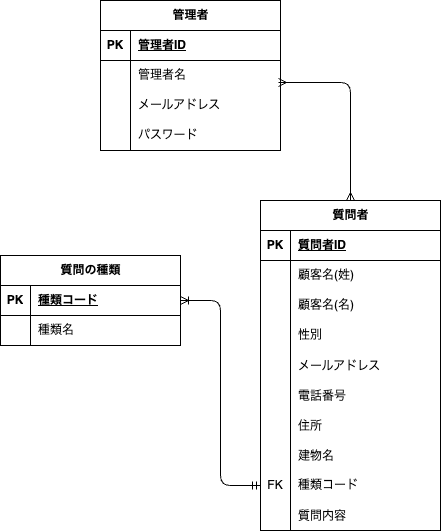

The diagram above was exported from draw.io. Its source (the exported page's mxGraphModel, read from the mxfile embedded in the PNG):
<mxGraphModel dx="496" dy="547" grid="1" gridSize="10" guides="1" tooltips="1" connect="1" arrows="0" fold="1" page="1" pageScale="1" pageWidth="827" pageHeight="1169" background="none" math="0" shadow="0">
  <root>
    <mxCell id="0" />
    <mxCell id="1" parent="0" />
    <mxCell id="2" value="管理者" style="shape=table;startSize=30;container=1;collapsible=1;childLayout=tableLayout;fixedRows=1;rowLines=0;fontStyle=1;align=center;resizeLast=1;html=1;fillColor=none;" parent="1" vertex="1">
      <mxGeometry x="160" y="80" width="180" height="150" as="geometry">
        <mxRectangle x="160" y="80" width="80" height="30" as="alternateBounds" />
      </mxGeometry>
    </mxCell>
    <mxCell id="3" value="" style="shape=tableRow;horizontal=0;startSize=0;swimlaneHead=0;swimlaneBody=0;fillColor=none;collapsible=0;dropTarget=0;points=[[0,0.5],[1,0.5]];portConstraint=eastwest;top=0;left=0;right=0;bottom=1;" parent="2" vertex="1">
      <mxGeometry y="30" width="180" height="30" as="geometry" />
    </mxCell>
    <mxCell id="4" value="PK" style="shape=partialRectangle;connectable=0;fillColor=none;top=0;left=0;bottom=0;right=0;fontStyle=1;overflow=hidden;whiteSpace=wrap;html=1;" parent="3" vertex="1">
      <mxGeometry width="30" height="30" as="geometry">
        <mxRectangle width="30" height="30" as="alternateBounds" />
      </mxGeometry>
    </mxCell>
    <mxCell id="5" value="管理者ID" style="shape=partialRectangle;connectable=0;fillColor=none;top=0;left=0;bottom=0;right=0;align=left;spacingLeft=6;fontStyle=5;overflow=hidden;whiteSpace=wrap;html=1;" parent="3" vertex="1">
      <mxGeometry x="30" width="150" height="30" as="geometry">
        <mxRectangle width="150" height="30" as="alternateBounds" />
      </mxGeometry>
    </mxCell>
    <mxCell id="6" value="" style="shape=tableRow;horizontal=0;startSize=0;swimlaneHead=0;swimlaneBody=0;fillColor=none;collapsible=0;dropTarget=0;points=[[0,0.5],[1,0.5]];portConstraint=eastwest;top=0;left=0;right=0;bottom=0;" parent="2" vertex="1">
      <mxGeometry y="60" width="180" height="30" as="geometry" />
    </mxCell>
    <mxCell id="7" value="" style="shape=partialRectangle;connectable=0;fillColor=none;top=0;left=0;bottom=0;right=0;editable=1;overflow=hidden;whiteSpace=wrap;html=1;" parent="6" vertex="1">
      <mxGeometry width="30" height="30" as="geometry">
        <mxRectangle width="30" height="30" as="alternateBounds" />
      </mxGeometry>
    </mxCell>
    <mxCell id="8" value="管理者名" style="shape=partialRectangle;connectable=0;fillColor=none;top=0;left=0;bottom=0;right=0;align=left;spacingLeft=6;overflow=hidden;whiteSpace=wrap;html=1;" parent="6" vertex="1">
      <mxGeometry x="30" width="150" height="30" as="geometry">
        <mxRectangle width="150" height="30" as="alternateBounds" />
      </mxGeometry>
    </mxCell>
    <mxCell id="9" value="" style="shape=tableRow;horizontal=0;startSize=0;swimlaneHead=0;swimlaneBody=0;fillColor=none;collapsible=0;dropTarget=0;points=[[0,0.5],[1,0.5]];portConstraint=eastwest;top=0;left=0;right=0;bottom=0;" parent="2" vertex="1">
      <mxGeometry y="90" width="180" height="30" as="geometry" />
    </mxCell>
    <mxCell id="10" value="" style="shape=partialRectangle;connectable=0;fillColor=none;top=0;left=0;bottom=0;right=0;editable=1;overflow=hidden;whiteSpace=wrap;html=1;" parent="9" vertex="1">
      <mxGeometry width="30" height="30" as="geometry">
        <mxRectangle width="30" height="30" as="alternateBounds" />
      </mxGeometry>
    </mxCell>
    <mxCell id="11" value="メールアドレス" style="shape=partialRectangle;connectable=0;fillColor=none;top=0;left=0;bottom=0;right=0;align=left;spacingLeft=6;overflow=hidden;whiteSpace=wrap;html=1;" parent="9" vertex="1">
      <mxGeometry x="30" width="150" height="30" as="geometry">
        <mxRectangle width="150" height="30" as="alternateBounds" />
      </mxGeometry>
    </mxCell>
    <mxCell id="12" value="" style="shape=tableRow;horizontal=0;startSize=0;swimlaneHead=0;swimlaneBody=0;fillColor=none;collapsible=0;dropTarget=0;points=[[0,0.5],[1,0.5]];portConstraint=eastwest;top=0;left=0;right=0;bottom=0;" parent="2" vertex="1">
      <mxGeometry y="120" width="180" height="30" as="geometry" />
    </mxCell>
    <mxCell id="13" value="" style="shape=partialRectangle;connectable=0;fillColor=none;top=0;left=0;bottom=0;right=0;editable=1;overflow=hidden;whiteSpace=wrap;html=1;" parent="12" vertex="1">
      <mxGeometry width="30" height="30" as="geometry">
        <mxRectangle width="30" height="30" as="alternateBounds" />
      </mxGeometry>
    </mxCell>
    <mxCell id="14" value="パスワード" style="shape=partialRectangle;connectable=0;fillColor=none;top=0;left=0;bottom=0;right=0;align=left;spacingLeft=6;overflow=hidden;whiteSpace=wrap;html=1;" parent="12" vertex="1">
      <mxGeometry x="30" width="150" height="30" as="geometry">
        <mxRectangle width="150" height="30" as="alternateBounds" />
      </mxGeometry>
    </mxCell>
    <mxCell id="15" value="質問の種類" style="shape=table;startSize=30;container=1;collapsible=1;childLayout=tableLayout;fixedRows=1;rowLines=0;fontStyle=1;align=center;resizeLast=1;html=1;fillColor=none;" parent="1" vertex="1">
      <mxGeometry x="60" y="335" width="180" height="90" as="geometry" />
    </mxCell>
    <mxCell id="16" value="" style="shape=tableRow;horizontal=0;startSize=0;swimlaneHead=0;swimlaneBody=0;fillColor=none;collapsible=0;dropTarget=0;points=[[0,0.5],[1,0.5]];portConstraint=eastwest;top=0;left=0;right=0;bottom=1;" parent="15" vertex="1">
      <mxGeometry y="30" width="180" height="30" as="geometry" />
    </mxCell>
    <mxCell id="17" value="PK" style="shape=partialRectangle;connectable=0;fillColor=none;top=0;left=0;bottom=0;right=0;fontStyle=1;overflow=hidden;whiteSpace=wrap;html=1;" parent="16" vertex="1">
      <mxGeometry width="30" height="30" as="geometry">
        <mxRectangle width="30" height="30" as="alternateBounds" />
      </mxGeometry>
    </mxCell>
    <mxCell id="18" value="種類コード" style="shape=partialRectangle;connectable=0;fillColor=none;top=0;left=0;bottom=0;right=0;align=left;spacingLeft=6;fontStyle=5;overflow=hidden;whiteSpace=wrap;html=1;" parent="16" vertex="1">
      <mxGeometry x="30" width="150" height="30" as="geometry">
        <mxRectangle width="150" height="30" as="alternateBounds" />
      </mxGeometry>
    </mxCell>
    <mxCell id="19" value="" style="shape=tableRow;horizontal=0;startSize=0;swimlaneHead=0;swimlaneBody=0;fillColor=none;collapsible=0;dropTarget=0;points=[[0,0.5],[1,0.5]];portConstraint=eastwest;top=0;left=0;right=0;bottom=0;" parent="15" vertex="1">
      <mxGeometry y="60" width="180" height="30" as="geometry" />
    </mxCell>
    <mxCell id="20" value="" style="shape=partialRectangle;connectable=0;fillColor=none;top=0;left=0;bottom=0;right=0;editable=1;overflow=hidden;whiteSpace=wrap;html=1;" parent="19" vertex="1">
      <mxGeometry width="30" height="30" as="geometry">
        <mxRectangle width="30" height="30" as="alternateBounds" />
      </mxGeometry>
    </mxCell>
    <mxCell id="21" value="種類名" style="shape=partialRectangle;connectable=0;fillColor=none;top=0;left=0;bottom=0;right=0;align=left;spacingLeft=6;overflow=hidden;whiteSpace=wrap;html=1;" parent="19" vertex="1">
      <mxGeometry x="30" width="150" height="30" as="geometry">
        <mxRectangle width="150" height="30" as="alternateBounds" />
      </mxGeometry>
    </mxCell>
    <mxCell id="22" value="質問者" style="shape=table;startSize=30;container=1;collapsible=1;childLayout=tableLayout;fixedRows=1;rowLines=0;fontStyle=1;align=center;resizeLast=1;html=1;movable=1;resizable=1;rotatable=1;deletable=1;editable=1;locked=0;connectable=1;strokeColor=default;fillColor=none;" parent="1" vertex="1">
      <mxGeometry x="320" y="280" width="180" height="330" as="geometry">
        <mxRectangle x="320" y="280" width="80" height="30" as="alternateBounds" />
      </mxGeometry>
    </mxCell>
    <mxCell id="23" value="" style="shape=tableRow;horizontal=0;startSize=0;swimlaneHead=0;swimlaneBody=0;fillColor=none;collapsible=0;dropTarget=0;points=[[0,0.5],[1,0.5]];portConstraint=eastwest;top=0;left=0;right=0;bottom=1;" parent="22" vertex="1">
      <mxGeometry y="30" width="180" height="30" as="geometry" />
    </mxCell>
    <mxCell id="24" value="PK" style="shape=partialRectangle;connectable=0;fillColor=none;top=0;left=0;bottom=0;right=0;fontStyle=1;overflow=hidden;whiteSpace=wrap;html=1;" parent="23" vertex="1">
      <mxGeometry width="30" height="30" as="geometry">
        <mxRectangle width="30" height="30" as="alternateBounds" />
      </mxGeometry>
    </mxCell>
    <mxCell id="25" value="質問者ID" style="shape=partialRectangle;connectable=0;fillColor=none;top=0;left=0;bottom=0;right=0;align=left;spacingLeft=6;fontStyle=5;overflow=hidden;whiteSpace=wrap;html=1;" parent="23" vertex="1">
      <mxGeometry x="30" width="150" height="30" as="geometry">
        <mxRectangle width="150" height="30" as="alternateBounds" />
      </mxGeometry>
    </mxCell>
    <mxCell id="26" value="" style="shape=tableRow;horizontal=0;startSize=0;swimlaneHead=0;swimlaneBody=0;fillColor=none;collapsible=0;dropTarget=0;points=[[0,0.5],[1,0.5]];portConstraint=eastwest;top=0;left=0;right=0;bottom=0;" parent="22" vertex="1">
      <mxGeometry y="60" width="180" height="30" as="geometry" />
    </mxCell>
    <mxCell id="27" value="" style="shape=partialRectangle;connectable=0;fillColor=none;top=0;left=0;bottom=0;right=0;editable=1;overflow=hidden;whiteSpace=wrap;html=1;" parent="26" vertex="1">
      <mxGeometry width="30" height="30" as="geometry">
        <mxRectangle width="30" height="30" as="alternateBounds" />
      </mxGeometry>
    </mxCell>
    <mxCell id="28" value="顧客名(姓)" style="shape=partialRectangle;connectable=0;fillColor=none;top=0;left=0;bottom=0;right=0;align=left;spacingLeft=6;overflow=hidden;whiteSpace=wrap;html=1;" parent="26" vertex="1">
      <mxGeometry x="30" width="150" height="30" as="geometry">
        <mxRectangle width="150" height="30" as="alternateBounds" />
      </mxGeometry>
    </mxCell>
    <mxCell id="29" value="" style="shape=tableRow;horizontal=0;startSize=0;swimlaneHead=0;swimlaneBody=0;fillColor=none;collapsible=0;dropTarget=0;points=[[0,0.5],[1,0.5]];portConstraint=eastwest;top=0;left=0;right=0;bottom=0;" parent="22" vertex="1">
      <mxGeometry y="90" width="180" height="30" as="geometry" />
    </mxCell>
    <mxCell id="30" value="" style="shape=partialRectangle;connectable=0;fillColor=none;top=0;left=0;bottom=0;right=0;editable=1;overflow=hidden;whiteSpace=wrap;html=1;" parent="29" vertex="1">
      <mxGeometry width="30" height="30" as="geometry">
        <mxRectangle width="30" height="30" as="alternateBounds" />
      </mxGeometry>
    </mxCell>
    <mxCell id="31" value="顧客名(名)" style="shape=partialRectangle;connectable=0;fillColor=none;top=0;left=0;bottom=0;right=0;align=left;spacingLeft=6;overflow=hidden;whiteSpace=wrap;html=1;" parent="29" vertex="1">
      <mxGeometry x="30" width="150" height="30" as="geometry">
        <mxRectangle width="150" height="30" as="alternateBounds" />
      </mxGeometry>
    </mxCell>
    <mxCell id="32" value="" style="shape=tableRow;horizontal=0;startSize=0;swimlaneHead=0;swimlaneBody=0;fillColor=none;collapsible=0;dropTarget=0;points=[[0,0.5],[1,0.5]];portConstraint=eastwest;top=0;left=0;right=0;bottom=0;" parent="22" vertex="1">
      <mxGeometry y="120" width="180" height="30" as="geometry" />
    </mxCell>
    <mxCell id="33" value="" style="shape=partialRectangle;connectable=0;fillColor=none;top=0;left=0;bottom=0;right=0;editable=1;overflow=hidden;whiteSpace=wrap;html=1;" parent="32" vertex="1">
      <mxGeometry width="30" height="30" as="geometry">
        <mxRectangle width="30" height="30" as="alternateBounds" />
      </mxGeometry>
    </mxCell>
    <mxCell id="34" value="性別" style="shape=partialRectangle;connectable=0;fillColor=none;top=0;left=0;bottom=0;right=0;align=left;spacingLeft=6;overflow=hidden;whiteSpace=wrap;html=1;" parent="32" vertex="1">
      <mxGeometry x="30" width="150" height="30" as="geometry">
        <mxRectangle width="150" height="30" as="alternateBounds" />
      </mxGeometry>
    </mxCell>
    <mxCell id="35" value="" style="shape=tableRow;horizontal=0;startSize=0;swimlaneHead=0;swimlaneBody=0;fillColor=none;collapsible=0;dropTarget=0;points=[[0,0.5],[1,0.5]];portConstraint=eastwest;top=0;left=0;right=0;bottom=0;" parent="22" vertex="1">
      <mxGeometry y="150" width="180" height="30" as="geometry" />
    </mxCell>
    <mxCell id="36" value="" style="shape=partialRectangle;connectable=0;fillColor=none;top=0;left=0;bottom=0;right=0;editable=1;overflow=hidden;" parent="35" vertex="1">
      <mxGeometry width="30" height="30" as="geometry">
        <mxRectangle width="30" height="30" as="alternateBounds" />
      </mxGeometry>
    </mxCell>
    <mxCell id="37" value="メールアドレス" style="shape=partialRectangle;connectable=0;fillColor=none;top=0;left=0;bottom=0;right=0;align=left;spacingLeft=6;overflow=hidden;" parent="35" vertex="1">
      <mxGeometry x="30" width="150" height="30" as="geometry">
        <mxRectangle width="150" height="30" as="alternateBounds" />
      </mxGeometry>
    </mxCell>
    <mxCell id="38" value="" style="shape=tableRow;horizontal=0;startSize=0;swimlaneHead=0;swimlaneBody=0;fillColor=none;collapsible=0;dropTarget=0;points=[[0,0.5],[1,0.5]];portConstraint=eastwest;top=0;left=0;right=0;bottom=0;" parent="22" vertex="1">
      <mxGeometry y="180" width="180" height="30" as="geometry" />
    </mxCell>
    <mxCell id="39" value="" style="shape=partialRectangle;connectable=0;fillColor=none;top=0;left=0;bottom=0;right=0;editable=1;overflow=hidden;" parent="38" vertex="1">
      <mxGeometry width="30" height="30" as="geometry">
        <mxRectangle width="30" height="30" as="alternateBounds" />
      </mxGeometry>
    </mxCell>
    <mxCell id="40" value="電話番号" style="shape=partialRectangle;connectable=0;fillColor=none;top=0;left=0;bottom=0;right=0;align=left;spacingLeft=6;overflow=hidden;" parent="38" vertex="1">
      <mxGeometry x="30" width="150" height="30" as="geometry">
        <mxRectangle width="150" height="30" as="alternateBounds" />
      </mxGeometry>
    </mxCell>
    <mxCell id="41" value="" style="shape=tableRow;horizontal=0;startSize=0;swimlaneHead=0;swimlaneBody=0;fillColor=none;collapsible=0;dropTarget=0;points=[[0,0.5],[1,0.5]];portConstraint=eastwest;top=0;left=0;right=0;bottom=0;" parent="22" vertex="1">
      <mxGeometry y="210" width="180" height="30" as="geometry" />
    </mxCell>
    <mxCell id="42" value="" style="shape=partialRectangle;connectable=0;fillColor=none;top=0;left=0;bottom=0;right=0;editable=1;overflow=hidden;" parent="41" vertex="1">
      <mxGeometry width="30" height="30" as="geometry">
        <mxRectangle width="30" height="30" as="alternateBounds" />
      </mxGeometry>
    </mxCell>
    <mxCell id="43" value="住所" style="shape=partialRectangle;connectable=0;fillColor=none;top=0;left=0;bottom=0;right=0;align=left;spacingLeft=6;overflow=hidden;" parent="41" vertex="1">
      <mxGeometry x="30" width="150" height="30" as="geometry">
        <mxRectangle width="150" height="30" as="alternateBounds" />
      </mxGeometry>
    </mxCell>
    <mxCell id="44" value="" style="shape=tableRow;horizontal=0;startSize=0;swimlaneHead=0;swimlaneBody=0;fillColor=none;collapsible=0;dropTarget=0;points=[[0,0.5],[1,0.5]];portConstraint=eastwest;top=0;left=0;right=0;bottom=0;" parent="22" vertex="1">
      <mxGeometry y="240" width="180" height="30" as="geometry" />
    </mxCell>
    <mxCell id="45" value="" style="shape=partialRectangle;connectable=0;fillColor=none;top=0;left=0;bottom=0;right=0;editable=1;overflow=hidden;" parent="44" vertex="1">
      <mxGeometry width="30" height="30" as="geometry">
        <mxRectangle width="30" height="30" as="alternateBounds" />
      </mxGeometry>
    </mxCell>
    <mxCell id="46" value="建物名" style="shape=partialRectangle;connectable=0;fillColor=none;top=0;left=0;bottom=0;right=0;align=left;spacingLeft=6;overflow=hidden;" parent="44" vertex="1">
      <mxGeometry x="30" width="150" height="30" as="geometry">
        <mxRectangle width="150" height="30" as="alternateBounds" />
      </mxGeometry>
    </mxCell>
    <mxCell id="47" value="" style="shape=tableRow;horizontal=0;startSize=0;swimlaneHead=0;swimlaneBody=0;fillColor=none;collapsible=0;dropTarget=0;points=[[0,0.5],[1,0.5]];portConstraint=eastwest;top=0;left=0;right=0;bottom=0;" parent="22" vertex="1">
      <mxGeometry y="270" width="180" height="30" as="geometry" />
    </mxCell>
    <mxCell id="48" value="FK" style="shape=partialRectangle;connectable=0;fillColor=none;top=0;left=0;bottom=0;right=0;fontStyle=0;overflow=hidden;whiteSpace=wrap;html=1;" parent="47" vertex="1">
      <mxGeometry width="30" height="30" as="geometry">
        <mxRectangle width="30" height="30" as="alternateBounds" />
      </mxGeometry>
    </mxCell>
    <mxCell id="49" value="種類コード" style="shape=partialRectangle;connectable=0;fillColor=none;top=0;left=0;bottom=0;right=0;align=left;spacingLeft=6;fontStyle=0;overflow=hidden;whiteSpace=wrap;html=1;" parent="47" vertex="1">
      <mxGeometry x="30" width="150" height="30" as="geometry">
        <mxRectangle width="150" height="30" as="alternateBounds" />
      </mxGeometry>
    </mxCell>
    <mxCell id="50" value="" style="shape=tableRow;horizontal=0;startSize=0;swimlaneHead=0;swimlaneBody=0;fillColor=none;collapsible=0;dropTarget=0;points=[[0,0.5],[1,0.5]];portConstraint=eastwest;top=0;left=0;right=0;bottom=0;" parent="22" vertex="1">
      <mxGeometry y="300" width="180" height="30" as="geometry" />
    </mxCell>
    <mxCell id="51" value="" style="shape=partialRectangle;connectable=0;fillColor=none;top=0;left=0;bottom=0;right=0;editable=1;overflow=hidden;" parent="50" vertex="1">
      <mxGeometry width="30" height="30" as="geometry">
        <mxRectangle width="30" height="30" as="alternateBounds" />
      </mxGeometry>
    </mxCell>
    <mxCell id="52" value="質問内容" style="shape=partialRectangle;connectable=0;fillColor=none;top=0;left=0;bottom=0;right=0;align=left;spacingLeft=6;overflow=hidden;" parent="50" vertex="1">
      <mxGeometry x="30" width="150" height="30" as="geometry">
        <mxRectangle width="150" height="30" as="alternateBounds" />
      </mxGeometry>
    </mxCell>
    <mxCell id="53" value="" style="edgeStyle=orthogonalEdgeStyle;fontSize=12;html=1;endArrow=ERmany;startArrow=ERmany;entryX=0.989;entryY=0.733;entryDx=0;entryDy=0;exitX=0.5;exitY=0;exitDx=0;exitDy=0;entryPerimeter=0;" parent="1" source="22" target="6" edge="1">
      <mxGeometry width="100" height="100" relative="1" as="geometry">
        <mxPoint x="470" y="225" as="sourcePoint" />
        <mxPoint x="390" y="100" as="targetPoint" />
      </mxGeometry>
    </mxCell>
    <mxCell id="54" value="" style="edgeStyle=orthogonalEdgeStyle;fontSize=12;html=1;endArrow=ERoneToMany;startArrow=ERmandOne;exitX=0;exitY=0.5;exitDx=0;exitDy=0;entryX=1;entryY=0.5;entryDx=0;entryDy=0;" parent="1" target="16" edge="1">
      <mxGeometry width="100" height="100" relative="1" as="geometry">
        <mxPoint x="320" y="565" as="sourcePoint" />
        <mxPoint x="270" y="380" as="targetPoint" />
        <Array as="points">
          <mxPoint x="280" y="565" />
          <mxPoint x="280" y="380" />
        </Array>
      </mxGeometry>
    </mxCell>
  </root>
</mxGraphModel>